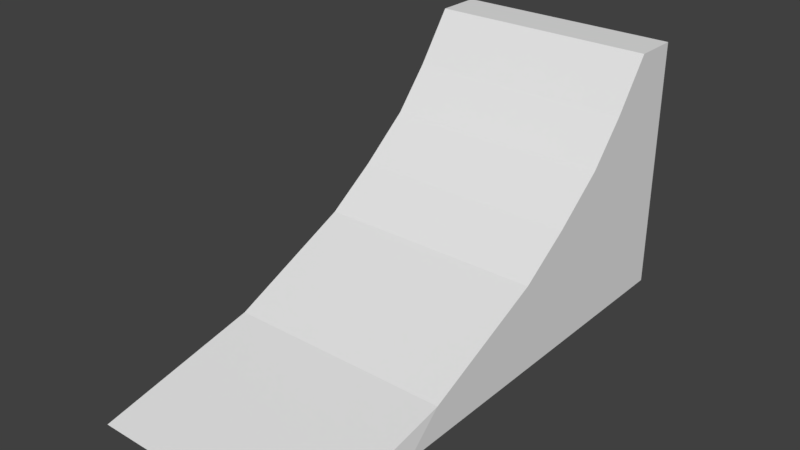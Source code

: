 # Source: kicker.blend  (saved by Blender 2.82.7; exported with 4.5.12 LTS)
import bpy
from mathutils import Matrix  # noqa: F401  (used for matrix-valued properties, if any)

bpy.ops.wm.read_factory_settings(use_empty=True)
scene = bpy.context.scene
scene.name = 'Scene'

# ---- collections
col_collection_1 = bpy.data.collections.new('Collection 1'); scene.collection.children.link(col_collection_1)

# ---- materials (node trees are filled in below, after node groups)
mat_material = bpy.data.materials.new('Material')
mat_material.alpha_threshold = 0.0
mat_material.use_transparent_shadow = False
mat_material.roughness = 0.5
mat_material.line_color = (0.0, 0.0, 0.0, 1.0)

# ---- material node trees

# ---- world
world_world = bpy.data.worlds.new('World'); scene.world = world_world
world_world.color = (0.05088, 0.05088, 0.05088)
world_world.use_sun_shadow = False
world_world.sun_shadow_jitter_overblur = 0.0
world_world.cycles.sampling_method = 'MANUAL'

# ---- meshes
me_cube = bpy.data.meshes.new('Cube')
me_cube.from_pydata([(1.0, -2.259, -1.0), (1.0, -2.574, -1.0), (-1.0, -2.574, -1.0), (-1.0, -2.259, -1.0), (1.0, -2.259, -0.7082), (0.9322, -3.627, -1.075), (-1.068, -3.627, -1.075), (-1.0, -2.259, -0.7082), (1.0, -1.157, -1.0), (-1.0, -1.157, -1.0), (1.0, -1.157, -0.2112), (-1.0, -1.157, -0.2112), (1.0, -0.2746, -1.0), (-1.0, -0.2746, -1.0), (1.0, -0.2746, 0.443), (-1.0, -0.2746, 0.443), (1.0, 0.3559, -1.0), (-1.0, 0.3559, -1.0), (1.0, 0.3559, 1.247), (-1.0, 0.3559, 1.247), (-1.0, 0.03899, 0.8074), (-1.0, 0.03899, -1.0), (1.0, 0.03899, -1.0), (1.0, 0.03899, 0.8074), (1.0, -0.7156, 0.09171), (-1.0, -0.7156, 0.09171), (1.0, -0.7156, -1.0), (-1.0, -0.7156, -1.0), (1.0, 0.7537, -1.0), (-1.0, 0.7537, -1.0), (1.0, 0.7537, 1.247), (-1.0, 0.7537, 1.247)], [], [(0, 1, 2, 3), (4, 7, 6, 5), (0, 4, 5, 1), (1, 5, 6, 2), (2, 6, 7, 3), (4, 0, 8, 10), (25, 24, 14, 15), (7, 4, 10, 11), (3, 7, 11, 9), (0, 3, 9, 8), (21, 20, 19, 17), (24, 26, 12, 14), (27, 25, 15, 13), (26, 27, 13, 12), (17, 19, 31, 29), (22, 21, 17, 16), (20, 23, 18, 19), (23, 22, 16, 18), (14, 12, 22, 23), (15, 14, 23, 20), (12, 13, 21, 22), (13, 15, 20, 21), (8, 9, 27, 26), (9, 11, 25, 27), (10, 8, 26, 24), (11, 10, 24, 25), (30, 28, 29, 31), (16, 17, 29, 28), (19, 18, 30, 31), (18, 16, 28, 30)])
me_cube.materials.append(mat_material)
me_cube.use_remesh_preserve_volume = False
me_cube.use_remesh_preserve_attributes = False
me_cube.use_mirror_vertex_groups = False
me_cube.update()

# ---- objects
ob_cube = bpy.data.objects.new('Cube', me_cube)

# ---- transforms, parenting, visibility, modifiers, constraints
ob_cube.location = (0.0, 0.0, 1.173)
ob_cube.lock_rotations_4d = False
ob_cube.empty_display_type = 'ARROWS'
ob_cube.lineart.crease_threshold = 0.0

# ---- collection membership
col_collection_1.objects.link(ob_cube)

# ---- scene / render settings (as saved in the file)
scene.frame_start = 1; scene.frame_end = 250; scene.frame_set(1)
scene.render.engine = 'BLENDER_EEVEE_NEXT'
scene.render.resolution_percentage = 50
scene.render.dither_intensity = 0.0
scene.cycles.use_denoising = False
scene.cycles.samples = 128
scene.cycles.sampling_pattern = 'TABULATED_SOBOL'
scene.cycles.light_sampling_threshold = 0.0
scene.cycles.use_adaptive_sampling = False
scene.cycles.use_light_tree = False
scene.cycles.blur_glossy = 0.0
scene.cycles.sample_clamp_indirect = 0.0
scene.view_settings.view_transform = 'Standard'
bpy.context.view_layer.update()

# ---- added for rendering (the .blend has no active camera and no usable light): camera, sun
cam_auto = bpy.data.cameras.new('AutoCamera')
cam_auto.lens = 50.0
cam_auto.sensor_width = 36.0
cam_auto.clip_end = 1000.0
ob_auto_camera = bpy.data.objects.new('AutoCamera', cam_auto)
scene.collection.objects.link(ob_auto_camera)
ob_auto_camera.location = (4.93684, -7.40174, 5.23541)
ob_auto_camera.rotation_euler = (1.09748, -7.21219e-08, 0.694738)
scene.camera = ob_auto_camera
light_auto_sun = bpy.data.lights.new('AutoSun', 'SUN')
light_auto_sun.energy = 3.0
light_auto_sun.angle = 0.0523599
ob_auto_sun = bpy.data.objects.new('AutoSun', light_auto_sun)
scene.collection.objects.link(ob_auto_sun)
ob_auto_sun.rotation_euler = (0.872665, 0.174533, 0.523599)
bpy.context.view_layer.update()
